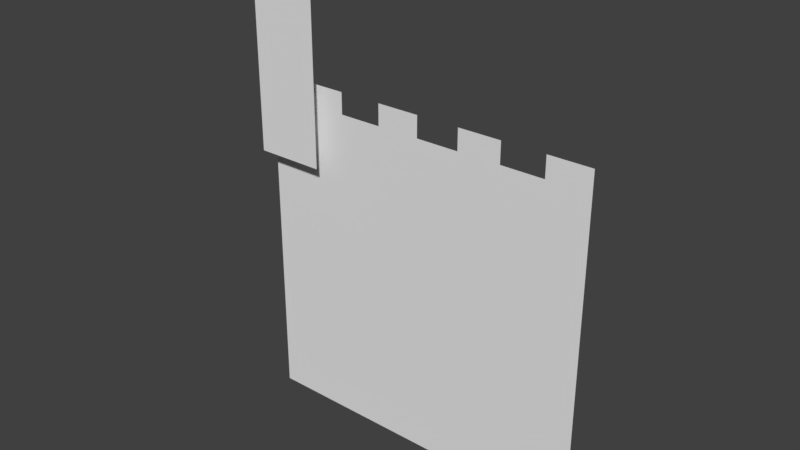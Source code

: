 # Source: ArcheryTower.blend  (saved by Blender 2.78.0; exported with 4.5.12 LTS)
import bpy
from mathutils import Matrix  # noqa: F401  (used for matrix-valued properties, if any)

bpy.ops.wm.read_factory_settings(use_empty=True)
scene = bpy.context.scene
scene.name = 'Scene'

# ---- collections
col_collection_1 = bpy.data.collections.new('Collection 1'); scene.collection.children.link(col_collection_1)

# ---- world
world_world = bpy.data.worlds.new('World'); scene.world = world_world
world_world.color = (0.05088, 0.05088, 0.05088)
world_world.use_sun_shadow = False
world_world.sun_shadow_jitter_overblur = 0.0
world_world.cycles.sampling_method = 'MANUAL'

# ---- meshes
me_plane_004 = bpy.data.meshes.new('Plane.004')
me_plane_004.from_pydata([(0.0, -14.81, -4.29e-07), (0.0, -7.315, -3.197e-07), (3.75, -14.81, -4.29e-07), (-3.75, 0.1852, -2.105e-07), (0.0, -11.06, -3.744e-07), (-3.75, -7.315, -3.197e-07), (3.75, -7.315, -3.197e-07), (3.75, -11.06, -3.744e-07), (-3.75, -3.565, -2.651e-07), (3.75, -3.565, -2.651e-07), (-5.625, 0.1852, -2.105e-07), (-1.875, -14.81, -4.29e-07), (0.0, -9.19, -3.471e-07), (1.875, -7.315, -3.197e-07), (1.875, -14.81, -4.29e-07), (-1.875, 0.1852, -2.105e-07), (0.0, -5.44, -2.924e-07), (0.0, -12.94, -4.017e-07), (-1.875, -7.315, -3.197e-07), (5.625, -7.315, -3.197e-07), (3.75, -9.19, -3.471e-07), (3.75, -12.94, -4.017e-07), (1.875, -11.06, -3.744e-07), (5.625, -11.06, -3.744e-07), (-3.75, -9.19, -3.471e-07), (-1.875, -11.06, -3.744e-07), (-3.75, -1.69, -2.378e-07), (-3.75, -5.44, -2.924e-07), (-5.625, -3.565, -2.651e-07), (-1.875, -3.565, -2.651e-07), (3.75, -1.69, -2.378e-07), (3.75, -5.44, -2.924e-07), (1.875, -3.565, -2.651e-07), (5.625, -5.44, -2.924e-07), (1.875, -5.44, -2.924e-07), (1.875, -1.69, -2.378e-07), (-1.875, -5.44, -2.924e-07), (-5.625, -1.69, -2.378e-07), (-1.875, -12.94, -4.017e-07), (5.625, -12.94, -4.017e-07), (1.875, -12.94, -4.017e-07), (1.875, -9.19, -3.471e-07), (5.625, -9.19, -3.471e-07), (-1.875, -9.19, -3.471e-07), (-1.875, -1.69, -2.378e-07), (0.0, -13.88, -4.154e-07), (3.75, -13.88, -4.154e-07), (-1.875, -13.88, -4.154e-07), (5.625, -13.88, -4.154e-07), (1.875, -13.88, -4.154e-07)], [], [(43, 12, 1, 18), (41, 20, 6, 13), (40, 21, 7, 22), (38, 17, 4, 25), (37, 26, 3, 10), (34, 31, 9, 32), (6, 19, 33, 31), (1, 13, 34, 16), (13, 6, 31, 34), (32, 9, 30, 35), (27, 36, 29, 8), (5, 18, 36, 27), (18, 1, 16, 36), (28, 8, 26, 37), (47, 45, 17, 38), (21, 39, 23, 7), (46, 48, 39, 21), (17, 40, 22, 4), (45, 49, 40, 17), (49, 46, 21, 40), (12, 41, 13, 1), (4, 22, 41, 12), (22, 7, 20, 41), (20, 42, 19, 6), (7, 23, 42, 20), (24, 43, 18, 5), (25, 4, 12, 43), (26, 44, 15, 3), (8, 29, 44, 26), (14, 2, 46, 49), (11, 0, 45, 47)])
me_plane_004.use_remesh_preserve_volume = False
me_plane_004.use_remesh_preserve_attributes = False
me_plane_004.use_mirror_vertex_groups = False
me_plane_004.update()
me_plane_003 = bpy.data.meshes.new('Plane.003')
me_plane_003.from_pydata([(7.5, -14.81, -4.29e-07), (7.5, 0.1852, -2.105e-07), (7.5, -7.315, -3.197e-07), (7.5, -3.565, -2.651e-07), (7.5, -11.06, -3.744e-07), (3.75, 0.1852, -2.105e-07), (3.75, -3.565, -2.651e-07), (5.625, -14.81, -4.29e-07), (7.5, -1.69, -2.378e-07), (7.5, -9.19, -3.471e-07), (1.875, 0.1852, -2.105e-07), (7.5, -5.44, -2.924e-07), (7.5, -12.94, -4.017e-07), (5.625, 0.1852, -2.105e-07), (5.625, -7.315, -3.197e-07), (5.625, -11.06, -3.744e-07), (3.75, -1.69, -2.378e-07), (3.75, -5.44, -2.924e-07), (5.625, -3.565, -2.651e-07), (5.625, -5.44, -2.924e-07), (1.875, -1.69, -2.378e-07), (5.625, -12.94, -4.017e-07), (5.625, -9.19, -3.471e-07), (5.625, -1.69, -2.378e-07), (7.5, -13.88, -4.154e-07), (5.625, -13.88, -4.154e-07)], [], [(23, 8, 1, 13), (22, 9, 2, 14), (21, 12, 4, 15), (20, 16, 5, 10), (19, 11, 3, 18), (17, 19, 18, 6), (14, 2, 11, 19), (25, 24, 12, 21), (15, 4, 9, 22), (16, 23, 13, 5), (6, 18, 23, 16), (18, 3, 8, 23), (7, 0, 24, 25)])
me_plane_003.use_remesh_preserve_volume = False
me_plane_003.use_remesh_preserve_attributes = False
me_plane_003.use_mirror_vertex_groups = False
me_plane_003.update()
me_plane_002 = bpy.data.meshes.new('Plane.002')
me_plane_002.from_pydata([(-7.473, -20.74, -0.7831), (-4.473, -20.74, -0.7831), (-7.473, -11.61, -0.7831), (-4.473, -11.61, -0.7831), (-7.473, -19.48, -0.7831), (-4.473, -19.48, -0.7831), (-8.473, -20.74, -0.7831), (-8.473, -19.48, -0.7831), (-3.473, -20.74, -0.7831), (-3.473, -19.48, -0.7831), (-7.473, -20.11, -0.7831), (-4.473, -20.11, -0.7831), (-8.473, -20.11, -0.7831), (-3.473, -20.11, -0.7831), (-6.473, -20.74, -0.7831), (-5.473, -20.74, -0.7831), (-5.473, -11.61, -0.7831), (-6.473, -11.61, -0.7831), (-5.473, -19.48, -0.7831), (-6.473, -19.48, -0.7831), (-5.473, -20.11, -0.7831), (-6.473, -20.11, -0.7831)], [], [(18, 5, 3, 16), (20, 11, 5, 18), (10, 4, 7, 12), (11, 1, 8, 13), (5, 11, 13, 9), (0, 10, 12, 6), (14, 15, 20, 21), (10, 21, 19, 4), (21, 20, 18, 19), (4, 19, 17, 2), (19, 18, 16, 17)])
me_plane_002.use_remesh_preserve_volume = False
me_plane_002.use_remesh_preserve_attributes = False
me_plane_002.use_mirror_vertex_groups = False
me_plane_002.update()
me_plane_001 = bpy.data.meshes.new('Plane.001')
me_plane_001.from_pydata([(0.0, 0.1852, -2.105e-07), (0.0, -3.565, -2.651e-07), (1.875, 0.1852, -2.105e-07), (0.0, -1.69, -2.378e-07), (-1.875, 0.1852, -2.105e-07), (0.0, -5.44, -2.924e-07), (-1.875, -3.565, -2.651e-07), (1.875, -3.565, -2.651e-07), (1.875, -5.44, -2.924e-07), (1.875, -1.69, -2.378e-07), (-1.875, -5.44, -2.924e-07), (-1.875, -1.69, -2.378e-07)], [], [(11, 3, 0, 4), (10, 5, 1, 6), (5, 8, 7, 1), (3, 9, 2, 0), (1, 7, 9, 3), (6, 1, 3, 11)])
me_plane_001.use_remesh_preserve_volume = False
me_plane_001.use_remesh_preserve_attributes = False
me_plane_001.use_mirror_vertex_groups = False
me_plane_001.update()
me_plane = bpy.data.meshes.new('Plane')
me_plane.from_pydata([(-7.5, -14.81, -4.29e-07), (-7.5, 0.1852, -2.105e-07), (-7.5, -7.315, -3.197e-07), (-7.5, -11.06, -3.744e-07), (-7.5, -3.565, -2.651e-07), (-3.75, -14.81, -4.29e-07), (-3.75, -7.315, -3.197e-07), (-3.75, -11.06, -3.744e-07), (-3.75, -3.565, -2.651e-07), (-7.5, -12.94, -4.017e-07), (-5.625, 0.1852, -2.105e-07), (-7.5, -5.44, -2.924e-07), (-5.625, -7.315, -3.197e-07), (-7.5, -9.19, -3.471e-07), (-7.5, -1.69, -2.378e-07), (-5.625, -14.81, -4.29e-07), (-3.75, -9.19, -3.471e-07), (-3.75, -12.94, -4.017e-07), (-5.625, -11.06, -3.744e-07), (-1.875, -11.06, -3.744e-07), (-3.75, -5.44, -2.924e-07), (-5.625, -3.565, -2.651e-07), (-5.625, -5.44, -2.924e-07), (-5.625, -1.69, -2.378e-07), (-1.875, -12.94, -4.017e-07), (-5.625, -12.94, -4.017e-07), (-5.625, -9.19, -3.471e-07), (-1.875, -9.19, -3.471e-07), (-7.5, -13.88, -4.154e-07), (-3.75, -13.88, -4.154e-07), (-1.875, -13.88, -4.154e-07), (-5.625, -13.88, -4.154e-07)], [], [(26, 16, 6, 12), (25, 17, 7, 18), (22, 20, 8, 21), (11, 22, 21, 4), (2, 12, 22, 11), (12, 6, 20, 22), (14, 23, 10, 1), (4, 21, 23, 14), (17, 24, 19, 7), (29, 30, 24, 17), (9, 25, 18, 3), (28, 31, 25, 9), (31, 29, 17, 25), (13, 26, 12, 2), (3, 18, 26, 13), (18, 7, 16, 26), (7, 19, 27, 16), (15, 5, 29, 31), (0, 15, 31, 28)])
me_plane.use_remesh_preserve_volume = False
me_plane.use_remesh_preserve_attributes = False
me_plane.use_mirror_vertex_groups = False
me_plane.update()

# ---- objects
ob_wallb = bpy.data.objects.new('WallB', me_plane_004)
ob_walla = bpy.data.objects.new('WallA', me_plane_003)
ob_tower = bpy.data.objects.new('Tower', me_plane_002)
ob_gate = bpy.data.objects.new('Gate', me_plane_001)
ob_wallc = bpy.data.objects.new('WallC', me_plane)

# ---- transforms, parenting, visibility, modifiers, constraints
ob_wallb.location = (0.0, 0.0, 0.0)
ob_wallb.rotation_euler = (-1.571, -0.0, 0.0)
ob_wallb.lineart.crease_threshold = 0.0
ob_walla.location = (0.0, 0.0, 0.0)
ob_walla.rotation_euler = (-1.571, -0.0, 0.0)
ob_walla.lineart.crease_threshold = 0.0
ob_tower.location = (0.0, 0.0, 0.0)
ob_tower.rotation_euler = (-1.571, -0.0, 0.0)
ob_tower.lineart.crease_threshold = 0.0
ob_gate.location = (0.0, 0.0, 0.0)
ob_gate.rotation_euler = (-1.571, -0.0, 0.0)
ob_gate.lineart.crease_threshold = 0.0
ob_wallc.location = (0.0, 0.0, 0.0)
ob_wallc.rotation_euler = (-1.571, -0.0, 0.0)
ob_wallc.lineart.crease_threshold = 0.0

# ---- collection membership
col_collection_1.objects.link(ob_wallb)
col_collection_1.objects.link(ob_walla)
col_collection_1.objects.link(ob_tower)
col_collection_1.objects.link(ob_gate)
col_collection_1.objects.link(ob_wallc)

# ---- scene / render settings (as saved in the file)
scene.frame_start = 1; scene.frame_end = 250; scene.frame_set(1)
scene.render.engine = 'BLENDER_EEVEE_NEXT'
scene.render.resolution_percentage = 50
scene.render.dither_intensity = 0.0
scene.cycles.use_denoising = False
scene.cycles.samples = 128
scene.cycles.sampling_pattern = 'TABULATED_SOBOL'
scene.cycles.light_sampling_threshold = 0.0
scene.cycles.use_adaptive_sampling = False
scene.cycles.use_light_tree = False
scene.cycles.blur_glossy = 0.0
scene.cycles.sample_clamp_indirect = 0.0
scene.view_settings.view_transform = 'Standard'
bpy.context.view_layer.update()

# ---- added for rendering (the .blend has no active camera and no usable light): camera, sun
cam_auto = bpy.data.cameras.new('AutoCamera')
cam_auto.lens = 50.0
cam_auto.sensor_width = 36.0
cam_auto.clip_end = 1000.0
ob_auto_camera = bpy.data.objects.new('AutoCamera', cam_auto)
scene.collection.objects.link(ob_auto_camera)
ob_auto_camera.location = (23.8826, -29.6347, 29.7741)
ob_auto_camera.rotation_euler = (1.09748, -7.21219e-08, 0.694738)
scene.camera = ob_auto_camera
light_auto_sun = bpy.data.lights.new('AutoSun', 'SUN')
light_auto_sun.energy = 3.0
light_auto_sun.angle = 0.0523599
ob_auto_sun = bpy.data.objects.new('AutoSun', light_auto_sun)
scene.collection.objects.link(ob_auto_sun)
ob_auto_sun.rotation_euler = (0.872665, 0.174533, 0.523599)
bpy.context.view_layer.update()
